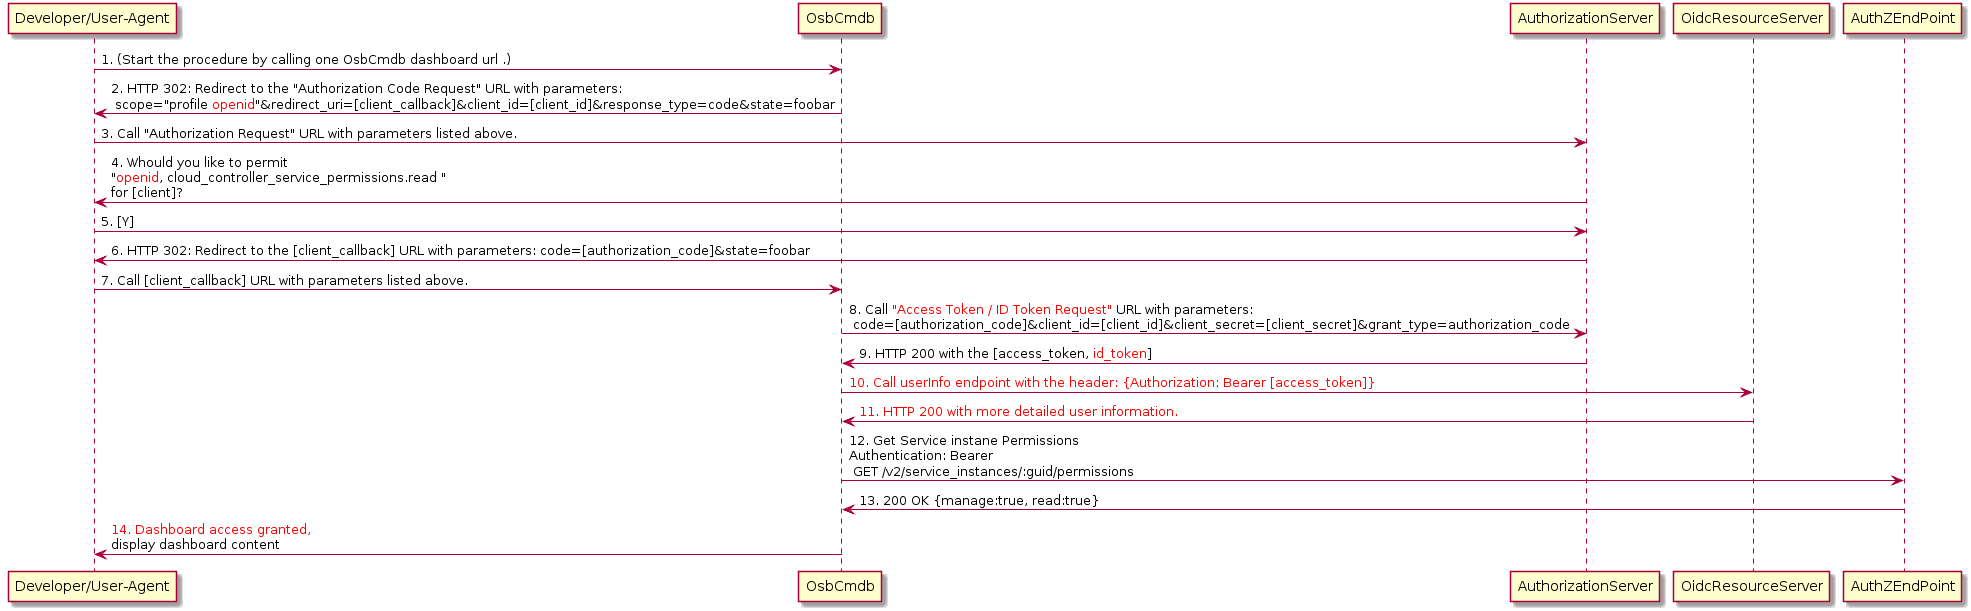

The diagram above was rendered by PlantUML. Its source (embedded in the PNG):
@startuml
"Developer/User-Agent" -> OsbCmdb: 1. (Start the procedure by calling one OsbCmdb dashboard url .)
OsbCmdb -> "Developer/User-Agent": 2. HTTP 302: Redirect to the "Authorization Code Request" URL with parameters:\n scope="profile <color:red>openid</color>"&redirect_uri=[client_callback]&client_id=[client_id]&response_type=code&state=foobar
"Developer/User-Agent" -> AuthorizationServer: 3. Call "Authorization Request" URL with parameters listed above.
AuthorizationServer -> "Developer/User-Agent": 4. Whould you like to permit \n"<color:red>openid</color>, cloud_controller_service_permissions.read " \nfor [client]?
"Developer/User-Agent" -> AuthorizationServer: 5. [Y]
AuthorizationServer -> "Developer/User-Agent": 6. HTTP 302: Redirect to the [client_callback] URL with parameters: code=[authorization_code]&state=foobar
"Developer/User-Agent" -> OsbCmdb: 7. Call [client_callback] URL with parameters listed above.
OsbCmdb -> AuthorizationServer: 8. Call <color:red>"Access Token / ID Token Request"</color> URL with parameters:\n code=[authorization_code]&client_id=[client_id]&client_secret=[client_secret]&grant_type=authorization_code
AuthorizationServer -> OsbCmdb: 9. HTTP 200 with the [access_token, <color:red>id_token</color>]
OsbCmdb -> OidcResourceServer: <color:red>10. Call userInfo endpoint with the header: {Authorization: Bearer [access_token]}
OidcResourceServer -> OsbCmdb: <color:red>11. HTTP 200 with more detailed user information.
OsbCmdb -> AuthZEndPoint: 12. Get Service instane Permissions\nAuthentication: Bearer   \n GET /v2/service_instances/:guid/permissions
AuthZEndPoint -> OsbCmdb: 13. 200 OK {manage:true, read:true}
OsbCmdb -> "Developer/User-Agent": <color:red>14. Dashboard access granted, \ndisplay dashboard content
@enduml